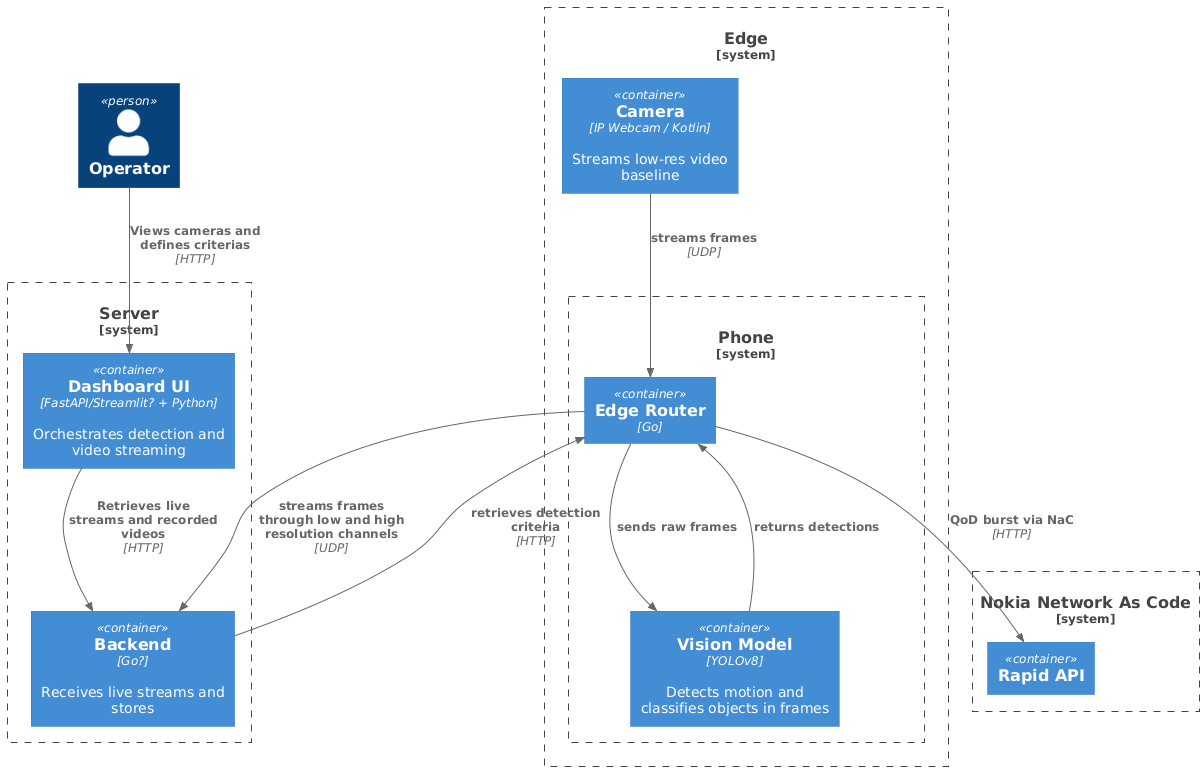

The diagram above was rendered by PlantUML. Its source (embedded in the PNG):
@startuml c4_container

!include https://raw.githubusercontent.com/plantuml-stdlib/C4-PlantUML/master/C4_Container.puml

Person(operator, "Operator", "")

System_Boundary(edge, "Edge") {
    Container(cam, "Camera", "IP Webcam / Kotlin", "Streams low-res video baseline")
    System_Boundary(phone, "Phone", "Mobile Device", "NaC device — gets QoD bandwidth burst") {
      Container(edgeRouter, "Edge Router", "Go", "")
      Container(vision, "Vision Model", "YOLOv8", "Detects motion and classifies objects in frames")
    }
}

System_Boundary(server, "Server") {
    Container(backend, "Backend", "Go?", "Receives live streams and stores")
    Container(dashboardUI, "Dashboard UI", "FastAPI/Streamlit? + Python", "Orchestrates detection and video streaming")
}

System_Boundary(nokiaNetworkAsCode, "Nokia Network As Code") {
    Container(rapidAPI, "Rapid API", "")

}


Rel(cam, edgeRouter, "streams frames", "UDP")
Rel(edgeRouter, backend, "streams frames through low and high resolution channels", "UDP")
Rel(backend, edgeRouter, "retrieves detection criteria", "HTTP")
Rel(edgeRouter, vision, "sends raw frames", "")
Rel(vision, edgeRouter, "returns detections", "")
Rel(edgeRouter, rapidAPI, "QoD burst via NaC", "HTTP")
Rel(operator, dashboardUI, "Views cameras and defines criterias", "HTTP")
Rel(dashboardUI, backend, "Retrieves live streams and recorded videos", "HTTP")

@enduml